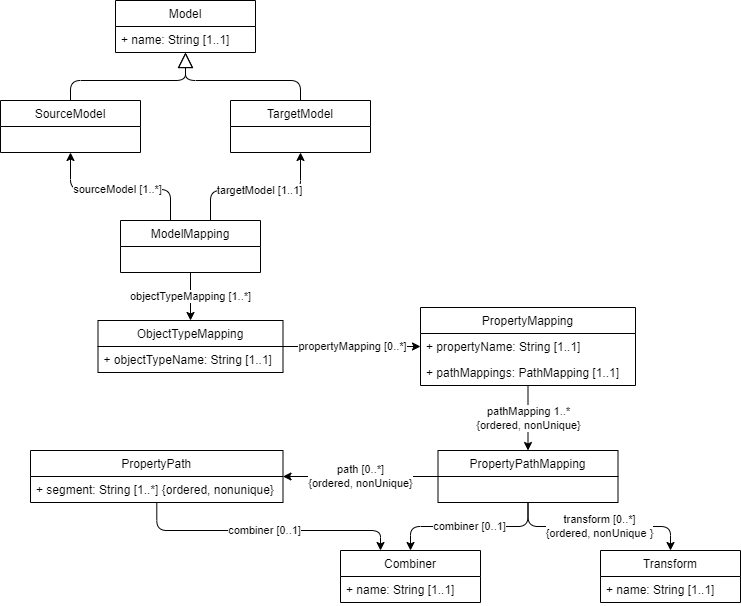

The diagram above was exported from draw.io. Its source (the exported page's mxGraphModel, read from the mxfile embedded in the PNG):
<mxGraphModel dx="1190" dy="1105" grid="1" gridSize="10" guides="1" tooltips="1" connect="1" arrows="1" fold="1" page="1" pageScale="1" pageWidth="850" pageHeight="1100" math="0" shadow="0">
  <root>
    <mxCell id="0" />
    <mxCell id="1" parent="0" />
    <mxCell id="10" value="objectTypeMapping [1..*]" style="edgeStyle=orthogonalEdgeStyle;html=1;" parent="1" source="2" target="6" edge="1">
      <mxGeometry x="-0.0196" relative="1" as="geometry">
        <mxPoint as="offset" />
      </mxGeometry>
    </mxCell>
    <mxCell id="39" value="sourceModel [1..*]" style="edgeStyle=orthogonalEdgeStyle;html=1;" parent="1" source="2" target="38" edge="1">
      <mxGeometry relative="1" as="geometry">
        <Array as="points">
          <mxPoint x="200" y="389" />
          <mxPoint x="100" y="389" />
        </Array>
      </mxGeometry>
    </mxCell>
    <mxCell id="40" value="targetModel [1..1]" style="edgeStyle=orthogonalEdgeStyle;html=1;" parent="1" source="2" target="34" edge="1">
      <mxGeometry relative="1" as="geometry">
        <mxPoint x="80" y="560" as="targetPoint" />
        <Array as="points">
          <mxPoint x="240" y="390" />
          <mxPoint x="330" y="390" />
        </Array>
      </mxGeometry>
    </mxCell>
    <mxCell id="2" value="ModelMapping" style="swimlane;fontStyle=0;childLayout=stackLayout;horizontal=1;startSize=26;fillColor=none;horizontalStack=0;resizeParent=1;resizeParentMax=0;resizeLast=0;collapsible=1;marginBottom=0;" parent="1" vertex="1">
      <mxGeometry x="150" y="420" width="140" height="52" as="geometry" />
    </mxCell>
    <mxCell id="5" value=" " style="text;strokeColor=none;fillColor=none;align=left;verticalAlign=top;spacingLeft=4;spacingRight=4;overflow=hidden;rotatable=0;points=[[0,0.5],[1,0.5]];portConstraint=eastwest;" parent="2" vertex="1">
      <mxGeometry y="26" width="140" height="26" as="geometry" />
    </mxCell>
    <mxCell id="27" value="propertyMapping [0..*]" style="edgeStyle=orthogonalEdgeStyle;html=1;" parent="1" source="6" target="11" edge="1">
      <mxGeometry relative="1" as="geometry" />
    </mxCell>
    <mxCell id="6" value="ObjectTypeMapping" style="swimlane;fontStyle=0;childLayout=stackLayout;horizontal=1;startSize=26;fillColor=none;horizontalStack=0;resizeParent=1;resizeParentMax=0;resizeLast=0;collapsible=1;marginBottom=0;" parent="1" vertex="1">
      <mxGeometry x="127.5" y="520" width="185" height="52" as="geometry" />
    </mxCell>
    <mxCell id="7" value="+ objectTypeName: String [1..1]" style="text;strokeColor=none;fillColor=none;align=left;verticalAlign=top;spacingLeft=4;spacingRight=4;overflow=hidden;rotatable=0;points=[[0,0.5],[1,0.5]];portConstraint=eastwest;" parent="6" vertex="1">
      <mxGeometry y="26" width="185" height="26" as="geometry" />
    </mxCell>
    <mxCell id="75" value="pathMapping 1..*&lt;br&gt;{ordered, nonUnique}" style="edgeStyle=none;html=1;" edge="1" parent="1" source="11" target="15">
      <mxGeometry relative="1" as="geometry" />
    </mxCell>
    <mxCell id="11" value="PropertyMapping" style="swimlane;fontStyle=0;childLayout=stackLayout;horizontal=1;startSize=26;fillColor=none;horizontalStack=0;resizeParent=1;resizeParentMax=0;resizeLast=0;collapsible=1;marginBottom=0;" parent="1" vertex="1">
      <mxGeometry x="450" y="507" width="215" height="78" as="geometry" />
    </mxCell>
    <mxCell id="12" value="+ propertyName: String [1..1]" style="text;strokeColor=none;fillColor=none;align=left;verticalAlign=top;spacingLeft=4;spacingRight=4;overflow=hidden;rotatable=0;points=[[0,0.5],[1,0.5]];portConstraint=eastwest;" parent="11" vertex="1">
      <mxGeometry y="26" width="215" height="26" as="geometry" />
    </mxCell>
    <mxCell id="72" value="+ pathMappings: PathMapping [1..1]" style="text;strokeColor=none;fillColor=none;align=left;verticalAlign=top;spacingLeft=4;spacingRight=4;overflow=hidden;rotatable=0;points=[[0,0.5],[1,0.5]];portConstraint=eastwest;" parent="11" vertex="1">
      <mxGeometry y="52" width="215" height="26" as="geometry" />
    </mxCell>
    <mxCell id="32" value="combiner [0..1]" style="edgeStyle=orthogonalEdgeStyle;html=1;" parent="1" source="15" target="19" edge="1">
      <mxGeometry relative="1" as="geometry" />
    </mxCell>
    <mxCell id="33" value="transform [0..*]&lt;br&gt;{ordered, nonUnique }" style="edgeStyle=orthogonalEdgeStyle;html=1;" parent="1" source="15" target="23" edge="1">
      <mxGeometry relative="1" as="geometry" />
    </mxCell>
    <mxCell id="69" value="path [0..*]&lt;br&gt;{ordered, nonUnique}" style="edgeStyle=orthogonalEdgeStyle;html=1;endArrow=classic;endFill=1;endSize=6;" parent="1" source="15" target="67" edge="1">
      <mxGeometry relative="1" as="geometry" />
    </mxCell>
    <mxCell id="15" value="PropertyPathMapping" style="swimlane;fontStyle=0;childLayout=stackLayout;horizontal=1;startSize=26;fillColor=none;horizontalStack=0;resizeParent=1;resizeParentMax=0;resizeLast=0;collapsible=1;marginBottom=0;" parent="1" vertex="1">
      <mxGeometry x="467.5" y="650" width="180" height="52" as="geometry" />
    </mxCell>
    <mxCell id="19" value="Combiner" style="swimlane;fontStyle=0;childLayout=stackLayout;horizontal=1;startSize=26;fillColor=none;horizontalStack=0;resizeParent=1;resizeParentMax=0;resizeLast=0;collapsible=1;marginBottom=0;" parent="1" vertex="1">
      <mxGeometry x="370" y="750" width="140" height="52" as="geometry" />
    </mxCell>
    <mxCell id="20" value="+ name: String [1..1]" style="text;strokeColor=none;fillColor=none;align=left;verticalAlign=top;spacingLeft=4;spacingRight=4;overflow=hidden;rotatable=0;points=[[0,0.5],[1,0.5]];portConstraint=eastwest;" parent="19" vertex="1">
      <mxGeometry y="26" width="140" height="26" as="geometry" />
    </mxCell>
    <mxCell id="23" value="Transform" style="swimlane;fontStyle=0;childLayout=stackLayout;horizontal=1;startSize=26;fillColor=none;horizontalStack=0;resizeParent=1;resizeParentMax=0;resizeLast=0;collapsible=1;marginBottom=0;" parent="1" vertex="1">
      <mxGeometry x="630" y="750" width="140" height="52" as="geometry" />
    </mxCell>
    <mxCell id="24" value="+ name: String [1..1]" style="text;strokeColor=none;fillColor=none;align=left;verticalAlign=top;spacingLeft=4;spacingRight=4;overflow=hidden;rotatable=0;points=[[0,0.5],[1,0.5]];portConstraint=eastwest;" parent="23" vertex="1">
      <mxGeometry y="26" width="140" height="26" as="geometry" />
    </mxCell>
    <mxCell id="54" style="edgeStyle=orthogonalEdgeStyle;html=1;endArrow=block;endFill=0;endSize=13;" parent="1" source="34" target="48" edge="1">
      <mxGeometry relative="1" as="geometry">
        <Array as="points">
          <mxPoint x="330" y="280" />
          <mxPoint x="215" y="280" />
        </Array>
      </mxGeometry>
    </mxCell>
    <mxCell id="34" value="TargetModel" style="swimlane;fontStyle=0;childLayout=stackLayout;horizontal=1;startSize=26;fillColor=none;horizontalStack=0;resizeParent=1;resizeParentMax=0;resizeLast=0;collapsible=1;marginBottom=0;" parent="1" vertex="1">
      <mxGeometry x="260" y="300" width="140" height="52" as="geometry" />
    </mxCell>
    <mxCell id="49" style="edgeStyle=orthogonalEdgeStyle;html=1;endArrow=block;endFill=0;endSize=13;" parent="1" source="38" target="48" edge="1">
      <mxGeometry relative="1" as="geometry">
        <Array as="points">
          <mxPoint x="100" y="280" />
          <mxPoint x="215" y="280" />
        </Array>
      </mxGeometry>
    </mxCell>
    <mxCell id="38" value="SourceModel" style="swimlane;fontStyle=0;childLayout=stackLayout;horizontal=1;startSize=26;fillColor=none;horizontalStack=0;resizeParent=1;resizeParentMax=0;resizeLast=0;collapsible=1;marginBottom=0;" parent="1" vertex="1">
      <mxGeometry x="30" y="300" width="140" height="52" as="geometry" />
    </mxCell>
    <mxCell id="48" value="Model" style="swimlane;fontStyle=0;childLayout=stackLayout;horizontal=1;startSize=26;fillColor=none;horizontalStack=0;resizeParent=1;resizeParentMax=0;resizeLast=0;collapsible=1;marginBottom=0;" parent="1" vertex="1">
      <mxGeometry x="145" y="200" width="140" height="52" as="geometry" />
    </mxCell>
    <mxCell id="66" value="+ name: String [1..1]" style="text;strokeColor=none;fillColor=none;align=left;verticalAlign=top;spacingLeft=4;spacingRight=4;overflow=hidden;rotatable=0;points=[[0,0.5],[1,0.5]];portConstraint=eastwest;" parent="48" vertex="1">
      <mxGeometry y="26" width="140" height="26" as="geometry" />
    </mxCell>
    <mxCell id="77" value="combiner [0..1]" style="edgeStyle=orthogonalEdgeStyle;html=1;" edge="1" parent="1" source="67" target="19">
      <mxGeometry relative="1" as="geometry">
        <Array as="points">
          <mxPoint x="186" y="730" />
          <mxPoint x="410" y="730" />
        </Array>
      </mxGeometry>
    </mxCell>
    <mxCell id="67" value="PropertyPath" style="swimlane;fontStyle=0;childLayout=stackLayout;horizontal=1;startSize=26;fillColor=none;horizontalStack=0;resizeParent=1;resizeParentMax=0;resizeLast=0;collapsible=1;marginBottom=0;" parent="1" vertex="1">
      <mxGeometry x="60" y="650" width="252.5" height="52" as="geometry" />
    </mxCell>
    <mxCell id="68" value="+ segment: String [1..*] {ordered, nonunique}" style="text;strokeColor=none;fillColor=none;align=left;verticalAlign=top;spacingLeft=4;spacingRight=4;overflow=hidden;rotatable=0;points=[[0,0.5],[1,0.5]];portConstraint=eastwest;" parent="67" vertex="1">
      <mxGeometry y="26" width="252.5" height="26" as="geometry" />
    </mxCell>
  </root>
</mxGraphModel>